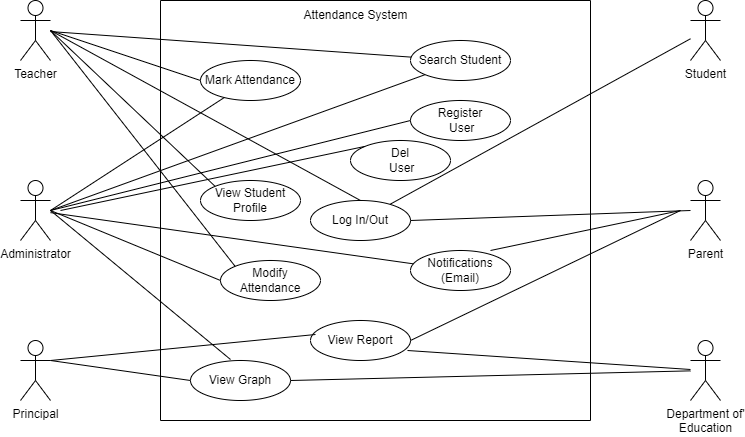

The diagram above was exported from draw.io. Its source (the exported page's mxGraphModel, read from the mxfile embedded in the PNG):
<mxGraphModel dx="1104" dy="506" grid="1" gridSize="10" guides="1" tooltips="1" connect="1" arrows="1" fold="1" page="1" pageScale="1" pageWidth="850" pageHeight="1100" math="0" shadow="0">
  <root>
    <mxCell id="0" />
    <mxCell id="1" parent="0" />
    <mxCell id="ilCH0M_awyKmbYAZBoZZ-4" value="Teacher" style="shape=umlActor;verticalLabelPosition=bottom;verticalAlign=top;html=1;outlineConnect=0;" parent="1" vertex="1">
      <mxGeometry x="30" y="240" width="30" height="60" as="geometry" />
    </mxCell>
    <mxCell id="ilCH0M_awyKmbYAZBoZZ-10" value="Principal" style="shape=umlActor;verticalLabelPosition=bottom;verticalAlign=top;html=1;outlineConnect=0;" parent="1" vertex="1">
      <mxGeometry x="30" y="580" width="30" height="60" as="geometry" />
    </mxCell>
    <mxCell id="ilCH0M_awyKmbYAZBoZZ-13" value="Administrator" style="shape=umlActor;verticalLabelPosition=bottom;verticalAlign=top;html=1;outlineConnect=0;" parent="1" vertex="1">
      <mxGeometry x="30" y="420" width="30" height="60" as="geometry" />
    </mxCell>
    <mxCell id="ilCH0M_awyKmbYAZBoZZ-14" value="Student" style="shape=umlActor;verticalLabelPosition=bottom;verticalAlign=top;html=1;outlineConnect=0;" parent="1" vertex="1">
      <mxGeometry x="700" y="240" width="30" height="60" as="geometry" />
    </mxCell>
    <mxCell id="ilCH0M_awyKmbYAZBoZZ-15" value="Parent" style="shape=umlActor;verticalLabelPosition=bottom;verticalAlign=top;html=1;outlineConnect=0;" parent="1" vertex="1">
      <mxGeometry x="700" y="420" width="30" height="60" as="geometry" />
    </mxCell>
    <mxCell id="ilCH0M_awyKmbYAZBoZZ-16" value="Department of'&lt;div&gt;Education&lt;/div&gt;" style="shape=umlActor;verticalLabelPosition=bottom;verticalAlign=top;html=1;outlineConnect=0;" parent="1" vertex="1">
      <mxGeometry x="700" y="580" width="30" height="60" as="geometry" />
    </mxCell>
    <mxCell id="ilCH0M_awyKmbYAZBoZZ-18" value="" style="swimlane;startSize=0;" parent="1" vertex="1">
      <mxGeometry x="170" y="240" width="430" height="420" as="geometry" />
    </mxCell>
    <mxCell id="ilCH0M_awyKmbYAZBoZZ-19" value="Attendance System" style="text;html=1;align=center;verticalAlign=middle;resizable=0;points=[];autosize=1;strokeColor=none;fillColor=none;" parent="ilCH0M_awyKmbYAZBoZZ-18" vertex="1">
      <mxGeometry x="130" width="130" height="30" as="geometry" />
    </mxCell>
    <mxCell id="ilCH0M_awyKmbYAZBoZZ-20" value="Search Student" style="ellipse;whiteSpace=wrap;html=1;" parent="ilCH0M_awyKmbYAZBoZZ-18" vertex="1">
      <mxGeometry x="250" y="40" width="100" height="40" as="geometry" />
    </mxCell>
    <mxCell id="ilCH0M_awyKmbYAZBoZZ-23" value="Mark Attendance" style="ellipse;whiteSpace=wrap;html=1;" parent="ilCH0M_awyKmbYAZBoZZ-18" vertex="1">
      <mxGeometry x="40" y="60" width="100" height="40" as="geometry" />
    </mxCell>
    <mxCell id="ilCH0M_awyKmbYAZBoZZ-24" value="View Report" style="ellipse;whiteSpace=wrap;html=1;" parent="ilCH0M_awyKmbYAZBoZZ-18" vertex="1">
      <mxGeometry x="150" y="320" width="100" height="40" as="geometry" />
    </mxCell>
    <mxCell id="ilCH0M_awyKmbYAZBoZZ-25" value="Notifications&lt;div&gt;(Email)&lt;/div&gt;" style="ellipse;whiteSpace=wrap;html=1;" parent="ilCH0M_awyKmbYAZBoZZ-18" vertex="1">
      <mxGeometry x="250" y="250" width="100" height="40" as="geometry" />
    </mxCell>
    <mxCell id="ilCH0M_awyKmbYAZBoZZ-28" value="View Graph" style="ellipse;whiteSpace=wrap;html=1;" parent="ilCH0M_awyKmbYAZBoZZ-18" vertex="1">
      <mxGeometry x="30" y="360" width="100" height="40" as="geometry" />
    </mxCell>
    <mxCell id="ilCH0M_awyKmbYAZBoZZ-29" value="Log In/Out" style="ellipse;whiteSpace=wrap;html=1;" parent="ilCH0M_awyKmbYAZBoZZ-18" vertex="1">
      <mxGeometry x="150" y="200" width="100" height="40" as="geometry" />
    </mxCell>
    <mxCell id="ilCH0M_awyKmbYAZBoZZ-30" value="Register&lt;div&gt;&amp;nbsp;User&lt;/div&gt;" style="ellipse;whiteSpace=wrap;html=1;" parent="ilCH0M_awyKmbYAZBoZZ-18" vertex="1">
      <mxGeometry x="250" y="100" width="100" height="40" as="geometry" />
    </mxCell>
    <mxCell id="ilCH0M_awyKmbYAZBoZZ-32" value="View Student Profile" style="ellipse;whiteSpace=wrap;html=1;" parent="ilCH0M_awyKmbYAZBoZZ-18" vertex="1">
      <mxGeometry x="40" y="180" width="100" height="40" as="geometry" />
    </mxCell>
    <mxCell id="ilCH0M_awyKmbYAZBoZZ-33" value="" style="endArrow=none;html=1;rounded=0;" parent="ilCH0M_awyKmbYAZBoZZ-18" edge="1">
      <mxGeometry width="50" height="50" relative="1" as="geometry">
        <mxPoint x="-110" y="30" as="sourcePoint" />
        <mxPoint x="40" y="80" as="targetPoint" />
      </mxGeometry>
    </mxCell>
    <mxCell id="ilCH0M_awyKmbYAZBoZZ-63" value="Modify Attendance" style="ellipse;whiteSpace=wrap;html=1;" parent="ilCH0M_awyKmbYAZBoZZ-18" vertex="1">
      <mxGeometry x="60" y="260" width="100" height="40" as="geometry" />
    </mxCell>
    <mxCell id="xg8X1GV1OIPeOn3q7q1e-1" value="Del&lt;div&gt;&amp;nbsp;User&lt;/div&gt;" style="ellipse;whiteSpace=wrap;html=1;" vertex="1" parent="ilCH0M_awyKmbYAZBoZZ-18">
      <mxGeometry x="190" y="140" width="100" height="40" as="geometry" />
    </mxCell>
    <mxCell id="ilCH0M_awyKmbYAZBoZZ-36" value="" style="endArrow=none;html=1;rounded=0;exitX=1;exitY=0.3333333333333333;exitDx=0;exitDy=0;exitPerimeter=0;entryX=0;entryY=0.5;entryDx=0;entryDy=0;" parent="1" source="ilCH0M_awyKmbYAZBoZZ-10" target="ilCH0M_awyKmbYAZBoZZ-28" edge="1">
      <mxGeometry width="50" height="50" relative="1" as="geometry">
        <mxPoint x="400" y="490" as="sourcePoint" />
        <mxPoint x="450" y="440" as="targetPoint" />
      </mxGeometry>
    </mxCell>
    <mxCell id="ilCH0M_awyKmbYAZBoZZ-37" value="" style="endArrow=none;html=1;rounded=0;entryX=0.4;entryY=-0.025;entryDx=0;entryDy=0;entryPerimeter=0;" parent="1" target="ilCH0M_awyKmbYAZBoZZ-28" edge="1">
      <mxGeometry width="50" height="50" relative="1" as="geometry">
        <mxPoint x="60" y="450" as="sourcePoint" />
        <mxPoint x="450" y="440" as="targetPoint" />
      </mxGeometry>
    </mxCell>
    <mxCell id="ilCH0M_awyKmbYAZBoZZ-38" value="" style="endArrow=none;html=1;rounded=0;entryX=0;entryY=0.5;entryDx=0;entryDy=0;" parent="1" target="ilCH0M_awyKmbYAZBoZZ-30" edge="1">
      <mxGeometry width="50" height="50" relative="1" as="geometry">
        <mxPoint x="60" y="450" as="sourcePoint" />
        <mxPoint x="450" y="440" as="targetPoint" />
      </mxGeometry>
    </mxCell>
    <mxCell id="ilCH0M_awyKmbYAZBoZZ-39" value="" style="endArrow=none;html=1;rounded=0;" parent="1" source="ilCH0M_awyKmbYAZBoZZ-29" target="ilCH0M_awyKmbYAZBoZZ-14" edge="1">
      <mxGeometry width="50" height="50" relative="1" as="geometry">
        <mxPoint x="400" y="490" as="sourcePoint" />
        <mxPoint x="450" y="440" as="targetPoint" />
      </mxGeometry>
    </mxCell>
    <mxCell id="ilCH0M_awyKmbYAZBoZZ-40" value="" style="endArrow=none;html=1;rounded=0;exitX=1;exitY=0.5;exitDx=0;exitDy=0;" parent="1" source="ilCH0M_awyKmbYAZBoZZ-29" edge="1">
      <mxGeometry width="50" height="50" relative="1" as="geometry">
        <mxPoint x="400" y="490" as="sourcePoint" />
        <mxPoint x="700" y="450" as="targetPoint" />
      </mxGeometry>
    </mxCell>
    <mxCell id="ilCH0M_awyKmbYAZBoZZ-41" value="" style="endArrow=none;html=1;rounded=0;exitX=0.5;exitY=0;exitDx=0;exitDy=0;" parent="1" source="ilCH0M_awyKmbYAZBoZZ-29" edge="1">
      <mxGeometry width="50" height="50" relative="1" as="geometry">
        <mxPoint x="400" y="490" as="sourcePoint" />
        <mxPoint x="60" y="270" as="targetPoint" />
      </mxGeometry>
    </mxCell>
    <mxCell id="ilCH0M_awyKmbYAZBoZZ-42" value="" style="endArrow=none;html=1;rounded=0;exitX=1;exitY=0.3333333333333333;exitDx=0;exitDy=0;exitPerimeter=0;entryX=0.05;entryY=0.35;entryDx=0;entryDy=0;entryPerimeter=0;" parent="1" source="ilCH0M_awyKmbYAZBoZZ-10" target="ilCH0M_awyKmbYAZBoZZ-24" edge="1">
      <mxGeometry width="50" height="50" relative="1" as="geometry">
        <mxPoint x="400" y="490" as="sourcePoint" />
        <mxPoint x="450" y="440" as="targetPoint" />
      </mxGeometry>
    </mxCell>
    <mxCell id="ilCH0M_awyKmbYAZBoZZ-43" value="" style="endArrow=none;html=1;rounded=0;exitX=1;exitY=0.5;exitDx=0;exitDy=0;" parent="1" source="ilCH0M_awyKmbYAZBoZZ-24" edge="1">
      <mxGeometry width="50" height="50" relative="1" as="geometry">
        <mxPoint x="400" y="490" as="sourcePoint" />
        <mxPoint x="690" y="450" as="targetPoint" />
      </mxGeometry>
    </mxCell>
    <mxCell id="ilCH0M_awyKmbYAZBoZZ-44" value="" style="endArrow=none;html=1;rounded=0;exitX=0.97;exitY=0.75;exitDx=0;exitDy=0;exitPerimeter=0;" parent="1" source="ilCH0M_awyKmbYAZBoZZ-24" target="ilCH0M_awyKmbYAZBoZZ-16" edge="1">
      <mxGeometry width="50" height="50" relative="1" as="geometry">
        <mxPoint x="400" y="490" as="sourcePoint" />
        <mxPoint x="450" y="440" as="targetPoint" />
      </mxGeometry>
    </mxCell>
    <mxCell id="ilCH0M_awyKmbYAZBoZZ-45" value="" style="endArrow=none;html=1;rounded=0;" parent="1" source="ilCH0M_awyKmbYAZBoZZ-20" target="ilCH0M_awyKmbYAZBoZZ-4" edge="1">
      <mxGeometry width="50" height="50" relative="1" as="geometry">
        <mxPoint x="400" y="490" as="sourcePoint" />
        <mxPoint x="70" y="270" as="targetPoint" />
      </mxGeometry>
    </mxCell>
    <mxCell id="ilCH0M_awyKmbYAZBoZZ-47" value="" style="endArrow=none;html=1;rounded=0;entryX=0;entryY=1;entryDx=0;entryDy=0;" parent="1" target="ilCH0M_awyKmbYAZBoZZ-20" edge="1">
      <mxGeometry width="50" height="50" relative="1" as="geometry">
        <mxPoint x="60" y="450" as="sourcePoint" />
        <mxPoint x="450" y="440" as="targetPoint" />
      </mxGeometry>
    </mxCell>
    <mxCell id="ilCH0M_awyKmbYAZBoZZ-49" value="" style="endArrow=none;html=1;rounded=0;entryX=0;entryY=0;entryDx=0;entryDy=0;" parent="1" target="ilCH0M_awyKmbYAZBoZZ-32" edge="1">
      <mxGeometry width="50" height="50" relative="1" as="geometry">
        <mxPoint x="60" y="270" as="sourcePoint" />
        <mxPoint x="450" y="440" as="targetPoint" />
      </mxGeometry>
    </mxCell>
    <mxCell id="ilCH0M_awyKmbYAZBoZZ-34" value="" style="endArrow=none;html=1;rounded=0;" parent="1" target="ilCH0M_awyKmbYAZBoZZ-23" edge="1">
      <mxGeometry width="50" height="50" relative="1" as="geometry">
        <mxPoint x="60" y="450" as="sourcePoint" />
        <mxPoint x="240" y="320" as="targetPoint" />
      </mxGeometry>
    </mxCell>
    <mxCell id="ilCH0M_awyKmbYAZBoZZ-50" value="" style="endArrow=none;html=1;rounded=0;exitX=0.8;exitY=0;exitDx=0;exitDy=0;exitPerimeter=0;" parent="1" source="ilCH0M_awyKmbYAZBoZZ-25" edge="1">
      <mxGeometry width="50" height="50" relative="1" as="geometry">
        <mxPoint x="400" y="490" as="sourcePoint" />
        <mxPoint x="690" y="450" as="targetPoint" />
      </mxGeometry>
    </mxCell>
    <mxCell id="ilCH0M_awyKmbYAZBoZZ-51" value="" style="endArrow=none;html=1;rounded=0;" parent="1" source="ilCH0M_awyKmbYAZBoZZ-13" target="ilCH0M_awyKmbYAZBoZZ-25" edge="1">
      <mxGeometry width="50" height="50" relative="1" as="geometry">
        <mxPoint x="400" y="490" as="sourcePoint" />
        <mxPoint x="450" y="440" as="targetPoint" />
      </mxGeometry>
    </mxCell>
    <mxCell id="ilCH0M_awyKmbYAZBoZZ-65" value="" style="endArrow=none;html=1;rounded=0;exitX=0;exitY=0;exitDx=0;exitDy=0;" parent="1" source="ilCH0M_awyKmbYAZBoZZ-63" edge="1">
      <mxGeometry width="50" height="50" relative="1" as="geometry">
        <mxPoint x="400" y="490" as="sourcePoint" />
        <mxPoint x="60" y="270" as="targetPoint" />
      </mxGeometry>
    </mxCell>
    <mxCell id="ilCH0M_awyKmbYAZBoZZ-66" value="" style="endArrow=none;html=1;rounded=0;" parent="1" edge="1">
      <mxGeometry width="50" height="50" relative="1" as="geometry">
        <mxPoint x="60" y="450" as="sourcePoint" />
        <mxPoint x="230" y="520" as="targetPoint" />
      </mxGeometry>
    </mxCell>
    <mxCell id="zA1n_axFTbWrfUtPGT85-1" value="" style="endArrow=none;html=1;rounded=0;exitX=1;exitY=0.5;exitDx=0;exitDy=0;" parent="1" source="ilCH0M_awyKmbYAZBoZZ-28" target="ilCH0M_awyKmbYAZBoZZ-16" edge="1">
      <mxGeometry width="50" height="50" relative="1" as="geometry">
        <mxPoint x="400" y="490" as="sourcePoint" />
        <mxPoint x="450" y="440" as="targetPoint" />
      </mxGeometry>
    </mxCell>
    <mxCell id="xg8X1GV1OIPeOn3q7q1e-2" value="" style="endArrow=none;html=1;rounded=0;entryX=0;entryY=0;entryDx=0;entryDy=0;" edge="1" parent="1" target="xg8X1GV1OIPeOn3q7q1e-1">
      <mxGeometry width="50" height="50" relative="1" as="geometry">
        <mxPoint x="70" y="450" as="sourcePoint" />
        <mxPoint x="450" y="440" as="targetPoint" />
      </mxGeometry>
    </mxCell>
  </root>
</mxGraphModel>